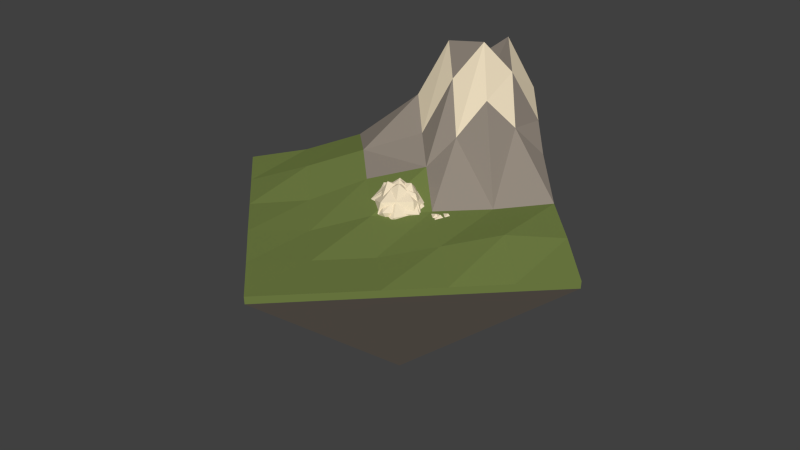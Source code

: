 # Source: scene.blend  (saved by Blender 2.77.0; exported with 4.5.12 LTS)
import bpy
from mathutils import Matrix  # noqa: F401  (used for matrix-valued properties, if any)

bpy.ops.wm.read_factory_settings(use_empty=True)
scene = bpy.context.scene
scene.name = 'Scene'

# ---- collections
col_collection_1 = bpy.data.collections.new('Collection 1'); scene.collection.children.link(col_collection_1)

# ---- materials (node trees are filled in below, after node groups)
mat_smoke = bpy.data.materials.new('smoke')
mat_smoke.alpha_threshold = 0.0
mat_smoke.use_transparent_shadow = False
mat_smoke.diffuse_color = (0.1734, 0.1734, 0.1734, 1.0)
mat_smoke.specular_color = (0.0, 0.0, 0.0)
mat_smoke.roughness = 0.5
mat_smoke.specular_intensity = 0.0
mat_white = bpy.data.materials.new('white')
mat_white.alpha_threshold = 0.0
mat_white.use_transparent_shadow = False
mat_white.diffuse_color = (0.8714, 0.7454, 0.5395, 1.0)
mat_white.specular_color = (0.0, 0.0, 0.0)
mat_white.roughness = 0.5
mat_white.specular_intensity = 0.0
mat_white.line_color = (0.0, 0.0, 0.0, 1.0)
mat_rock = bpy.data.materials.new('rock')
mat_rock.alpha_threshold = 0.0
mat_rock.use_transparent_shadow = False
mat_rock.diffuse_color = (0.2874, 0.2462, 0.2051, 1.0)
mat_rock.specular_color = (0.0, 0.0, 0.0)
mat_rock.roughness = 0.5
mat_rock.specular_intensity = 0.0
mat_rock.line_color = (0.0, 0.0, 0.0, 1.0)
mat_green = bpy.data.materials.new('green')
mat_green.alpha_threshold = 0.0
mat_green.use_transparent_shadow = False
mat_green.diffuse_color = (0.162, 0.2086, 0.05781, 1.0)
mat_green.specular_color = (0.0, 0.0, 0.0)
mat_green.roughness = 0.5
mat_green.specular_intensity = 0.0
mat_green.line_color = (0.0, 0.0, 0.0, 1.0)

# ---- material node trees

# ---- world
world_world = bpy.data.worlds.new('World'); scene.world = world_world
world_world.color = (0.05088, 0.05088, 0.05088)
world_world.use_sun_shadow = False
world_world.sun_shadow_jitter_overblur = 0.0
world_world.cycles.sampling_method = 'NONE'
world_world.cycles.sample_map_resolution = 256

# ---- meshes
me_icosphere_009 = bpy.data.meshes.new('Icosphere.009')
me_icosphere_009.from_pydata([(0.144, 0.6855, -0.2776), (0.1338, -0.7317, -0.03262), (-0.4014, 0.4317, 0.4186), (0.303, 0.5337, 0.4216), (0.7068, -0.1569, 0.1737), (0.02201, -0.2656, 0.7161), (0.1224, 0.1626, -0.7162), (-0.002486, -0.4556, -0.546), (0.5825, -0.05897, -0.4036), (-0.5844, 0.1559, -0.4343), (-0.6115, -0.4198, 0.1098), (-0.7174, 0.01244, -0.03466)], [], [(6, 9, 0), (0, 9, 2), (8, 4, 1), (7, 1, 10), (0, 2, 3), (0, 3, 4), (1, 4, 5), (10, 1, 5), (2, 10, 5), (3, 2, 5), (4, 3, 5), (11, 10, 2), (2, 9, 11), (11, 9, 10), (9, 7, 10), (7, 8, 1), (8, 0, 4), (6, 7, 9), (8, 6, 0), (6, 8, 7)])
me_icosphere_009.materials.append(mat_smoke)
me_icosphere_009.use_remesh_preserve_volume = False
me_icosphere_009.use_remesh_preserve_attributes = False
me_icosphere_009.use_mirror_vertex_groups = False
me_icosphere_009.update()
me_icosphere_004 = bpy.data.meshes.new('Icosphere.004')
me_icosphere_004.from_pydata([(-0.2335, 0.3277, 0.5422), (0.4733, -0.3956, -0.3453), (-0.3468, 0.5768, -0.1355), (-0.706, 0.01346, -0.03359), (-0.168, -0.7113, 0.05124), (-0.1795, 0.002451, -0.7029), (0.1929, -0.1648, 0.6599), (0.5911, -0.262, 0.1945), (0.3551, 0.5821, 0.2354), (-0.4725, -0.1177, 0.4678), (0.4875, 0.3832, -0.3498)], [], [(6, 8, 0), (0, 8, 2), (7, 1, 10), (0, 2, 3), (9, 3, 4), (1, 4, 5), (10, 1, 5), (2, 10, 5), (3, 2, 5), (4, 3, 5), (8, 10, 2), (9, 0, 3), (8, 7, 10), (7, 4, 1), (6, 0, 9), (6, 7, 8), (4, 6, 9), (6, 4, 7)])
me_icosphere_004.materials.append(mat_smoke)
me_icosphere_004.use_remesh_preserve_volume = False
me_icosphere_004.use_remesh_preserve_attributes = False
me_icosphere_004.use_mirror_vertex_groups = False
me_icosphere_004.update()
me_icosphere_008 = bpy.data.meshes.new('Icosphere.008')
me_icosphere_008.from_pydata([(-1.042, 0.2597, 0.3886), (1.169, -0.2149, 0.1317), (0.6001, 0.1967, -1.016), (-0.3383, -0.1967, 1.13), (0.6709, 0.003994, 0.9245), (-0.2223, 1.11, 0.5083), (0.006932, -1.143, 0.3303), (0.6847, 0.9824, -0.1304), (-1.077, -0.4852, -0.1437), (0.297, -0.9387, -0.6791), (-0.6582, 0.3261, -0.9996), (-1.735, 0.6621, 0.04028), (-2.406, -0.3431, -0.1788), (-1.342, 0.02296, -1.107), (-1.816, -0.2525, 0.4757), (-1.574, -0.9153, -0.08433), (-0.9383, -0.2698, 0.1938), (-0.8116, 0.2759, -0.6047), (-2.17, 0.1338, -0.8741), (-1.371, -0.772, -0.7911)], [], [(3, 5, 0), (0, 5, 10), (4, 1, 7), (0, 10, 8), (1, 9, 2), (7, 1, 2), (10, 7, 2), (9, 10, 2), (6, 8, 9), (8, 10, 9), (5, 7, 10), (1, 6, 9), (5, 4, 7), (4, 6, 1), (3, 0, 8), (3, 4, 5), (6, 3, 8), (3, 6, 4), (14, 11, 12), (12, 11, 18), (18, 17, 13), (19, 18, 13), (17, 19, 13), (15, 12, 19), (12, 18, 19), (11, 17, 18), (16, 19, 17), (16, 15, 19), (11, 16, 17), (14, 16, 11), (15, 14, 12), (14, 15, 16)])
me_icosphere_008.materials.append(mat_white)
me_icosphere_008.use_remesh_preserve_volume = False
me_icosphere_008.use_remesh_preserve_attributes = False
me_icosphere_008.use_mirror_vertex_groups = False
me_icosphere_008.update()
me_icosphere_007 = bpy.data.meshes.new('Icosphere.007')
me_icosphere_007.from_pydata([(0.8028, 0.2608, -0.777), (-1.129, -0.2159, 0.3493), (0.8837, 0.6477, 0.4003), (-0.1435, 0.1976, 1.176), (-0.1435, -0.1976, -1.176), (-0.9894, 0.004011, -0.5808), (-1.533e-07, 0.9428, -0.7444), (-0.1393, -1.148, -0.3012), (-0.5776, 0.9867, 0.3955), (-2.171e-07, 1.158, -0.05942), (1.049, -0.4874, -0.3012), (1.842e-07, -0.9428, 0.7444), (0.8028, -0.2608, 0.777), (1.58, 0.665, -0.7352), (2.286, -0.3446, -0.8037), (1.681, 0.02306, 0.4785), (1.48, -0.2536, -1.169), (1.483, -0.9193, -0.5559), (0.7854, -0.2709, -0.5559), (1.176, 0.5756, -0.06811), (2.348, 0.1344, -0.06881), (0.9578, -0.1654, 0.1813), (1.58, -0.7754, 0.1762), (-2.348, -0.2902, -0.7447), (-3.552, -0.1738, -0.3886), (-2.887, -0.6188, 0.002726), (-3.178, 0.2358, 0.1365), (-2.963, -0.2208, -1.023), (-2.887, 0.4799, -0.6925), (-2.961, -0.7286, -0.5557), (-2.314, 0.03294, -0.08436)], [], [(4, 6, 0), (0, 6, 2), (5, 1, 8), (0, 2, 10), (1, 11, 3), (8, 1, 3), (2, 8, 3), (11, 12, 3), (12, 2, 3), (7, 10, 11), (10, 12, 11), (10, 2, 12), (9, 8, 2), (1, 7, 11), (2, 6, 9), (9, 6, 8), (6, 5, 8), (5, 7, 1), (4, 0, 10), (4, 5, 6), (7, 4, 10), (4, 7, 5), (16, 13, 14), (14, 13, 20), (19, 21, 15), (20, 19, 15), (22, 20, 15), (21, 22, 15), (17, 14, 22), (14, 20, 22), (13, 19, 20), (19, 18, 21), (18, 22, 21), (18, 17, 22), (13, 18, 19), (16, 18, 13), (17, 16, 14), (16, 17, 18), (27, 28, 23), (23, 28, 30), (24, 25, 26), (25, 30, 26), (29, 23, 25), (23, 30, 25), (28, 26, 30), (24, 29, 25), (28, 24, 26), (27, 24, 28), (29, 27, 23), (27, 29, 24)])
me_icosphere_007.materials.append(mat_white)
me_icosphere_007.use_remesh_preserve_volume = False
me_icosphere_007.use_remesh_preserve_attributes = False
me_icosphere_007.use_mirror_vertex_groups = False
me_icosphere_007.update()
me_plane_000 = bpy.data.meshes.new('Plane.000')
me_plane_000.from_pydata([(-0.01133, 1.426, 0.03175), (-1.414, 0.0, 0.01628), (1.414, 0.0, 0.0), (0.0, -1.414, 0.0), (-0.01109, 1.425, -0.005634), (1.414, 0.0, 0.0), (0.0, -1.414, 0.0), (0.0, 0.0, -1.222), (1.131, 0.2831, 0.07893), (0.844, 0.5702, 0.1224), (0.5624, 0.8518, 0.3013), (0.266, 1.148, 0.6313), (-0.2834, 1.132, 0.2561), (-0.5909, 0.8737, 0.2373), (-0.878, 0.5952, 0.1514), (-1.149, 0.3005, 0.05083), (-1.132, -0.2827, 0.01255), (-0.8485, -0.5657, 0.01742), (-0.5657, -0.8485, 0.02058), (-0.2828, -1.131, 0.004523), (0.2828, -1.131, 0.0), (0.5657, -0.8485, 0.0), (0.8485, -0.5657, 0.0), (1.131, -0.2828, 0.0), (0.008688, 0.8398, 0.5535), (-0.3797, 0.6625, 0.566), (-0.5845, 0.3017, 0.2015), (-0.8636, 0.01504, 0.09473), (0.2722, 0.5764, 0.6978), (0.001084, 0.2818, 0.2435), (-0.33, 0.04716, 0.14), (-0.5701, -0.2784, 0.0245), (0.5522, 0.2963, 0.09222), (0.2549, 0.02794, 0.08432), (-0.02494, -0.2579, 0.07193), (-0.2867, -0.5618, -0.001582), (0.8474, 0.001108, 0.1204), (0.5641, -0.2813, 0.05793), (0.2828, -0.5657, -0.0008123), (0.0, -0.8485, -0.000195), (0.1273, 1.287, 0.3066), (0.4142, 1.0, 0.4663), (-0.1473, 1.279, 0.1439), (-0.4371, 1.003, 0.2467), (0.1373, 0.994, 1.009), (-0.1855, 0.7512, 0.9764), (0.4173, 0.7141, 0.4995), (0.1366, 0.4291, 0.4457), (-0.1373, 0.9859, 0.7964), (-0.4853, 0.7681, 0.3767), (0.1404, 0.7081, 1.042), (-0.1893, 0.4722, 0.3798), (-0.005011, 1.136, 0.6217), (-0.3113, 0.877, 0.6567), (0.2773, 0.8541, 0.8245), (-0.02444, 0.5901, 0.7812), (-0.009692, 1.421, -0.05708), (0.001382, -1.413, -0.05146), (1.413, -0.001382, -0.05146), (-1.41, -0.001382, -0.05184)], [], [(39, 19, 3, 20), (3, 6, 5, 2, 23, 22, 21, 20), (42, 43, 12), (40, 11, 41), (57, 7, 58), (59, 7, 57), (56, 7, 59), (58, 7, 56), (15, 1, 16, 27), (27, 16, 17, 31), (31, 17, 18, 35), (35, 18, 19, 39), (52, 48, 24, 44), (53, 49, 25, 45), (13, 14, 26, 25, 49), (14, 15, 27, 26), (54, 50, 28, 46), (55, 51, 29, 47), (25, 26, 30, 29, 51), (26, 27, 31, 30), (10, 46, 28, 32, 9), (28, 47, 29, 33, 32), (29, 30, 34, 33), (30, 31, 35, 34), (9, 32, 36, 8), (32, 33, 37, 36), (33, 34, 38, 37), (34, 35, 39, 38), (8, 36, 23, 2), (36, 37, 22, 23), (37, 38, 21, 22), (38, 39, 20, 21), (6, 3, 19, 18, 17, 16, 1, 59, 57), (42, 12, 48, 52), (0, 42, 52, 40), (40, 52, 44, 11), (43, 13, 49, 53), (12, 43, 53, 48), (48, 53, 45, 24), (44, 24, 50, 54), (11, 44, 54, 41), (41, 54, 46, 10), (45, 25, 51, 55), (24, 45, 55, 50), (50, 55, 47, 28), (6, 57, 58, 5), (1, 15, 14, 13, 43, 42, 0, 4, 56, 59), (4, 0, 40, 41, 10, 9, 8, 2, 5, 58, 56)])
me_plane_000.polygons.foreach_set('material_index', [1, 0, 0, 0, 0, 0, 0, 0, 1, 1, 1, 1, 0, 2, 0, 1, 2, 0, 0, 1, 0, 0, 1, 1, 1, 1, 1, 1, 1, 1, 1, 1, 1, 0, 0, 0, 0, 0, 0, 0, 2, 0, 2, 0, 2, 1, 0, 0])
me_plane_000.materials.append(mat_rock)
me_plane_000.materials.append(mat_green)
me_plane_000.materials.append(mat_white)
me_plane_000.use_remesh_preserve_volume = False
me_plane_000.use_remesh_preserve_attributes = False
me_plane_000.use_mirror_vertex_groups = False
me_plane_000.update()
me_icosphere_002 = bpy.data.meshes.new('Icosphere.002')
me_icosphere_002.from_pydata([(-0.7538, -0.2449, -0.7296), (1.06, 0.2027, 0.328), (-0.8298, -0.6082, 0.3759), (0.1348, -0.1855, 1.104), (0.1348, 0.1855, -1.104), (0.9291, -0.003767, -0.5454), (1.023e-08, -0.8853, -0.699), (-0.7494, 0.5491, -0.5454), (0.1308, 1.078, -0.2828), (0.5424, -0.9265, 0.3714), (3.971e-08, -1.087, -0.0558), (-1.034, 0.3359, 0.0558), (-3.932e-08, 0.8853, 0.699), (-0.7538, 0.2449, 0.7296), (-1.006, 0.5113, -0.5415), (-0.9363, -0.2586, -0.451), (-2.306, -0.09149, -0.6245), (-0.8741, -0.1117, 0.03047), (-1.59, 0.8197, 0.09113), (-1.495, -0.04713, 0.5001), (-1.495, 0.2139, -1.054), (-1.59, -0.5395, -0.7688), (-1.682, -0.6753, -0.07801), (-1.972, 0.7353, -0.5383), (-2.177, 0.1307, 0.2197), (2.047, 0.5113, -0.5415), (2.117, -0.2586, -0.451), (0.7473, -0.09149, -0.6245), (2.179, -0.1117, 0.03047), (1.463, 0.8197, 0.09113), (1.558, -0.04713, 0.5001), (1.558, 0.2139, -1.054), (1.463, -0.5395, -0.7688), (1.371, -0.6753, -0.07801), (1.082, 0.7353, -0.5383), (0.8758, 0.1307, 0.2197)], [], [(4, 6, 0), (0, 6, 2), (5, 1, 9), (0, 2, 11), (7, 11, 8), (1, 12, 3), (9, 1, 3), (2, 9, 3), (12, 13, 3), (13, 2, 3), (8, 11, 12), (11, 13, 12), (11, 2, 13), (10, 9, 2), (1, 8, 12), (7, 0, 11), (2, 6, 10), (10, 6, 9), (6, 5, 9), (5, 8, 1), (4, 0, 7), (4, 5, 6), (8, 4, 7), (4, 8, 5), (14, 20, 23), (20, 21, 16), (14, 23, 18), (15, 14, 17), (17, 18, 19), (18, 24, 19), (24, 22, 19), (22, 17, 19), (23, 24, 18), (16, 22, 24), (14, 18, 17), (23, 16, 24), (16, 21, 22), (22, 15, 17), (22, 21, 15), (20, 16, 23), (20, 15, 21), (20, 14, 15), (25, 31, 34), (31, 32, 27), (25, 34, 29), (26, 25, 28), (28, 29, 30), (29, 35, 30), (35, 33, 30), (33, 28, 30), (34, 35, 29), (27, 33, 35), (25, 29, 28), (34, 27, 35), (27, 32, 33), (33, 26, 28), (33, 32, 26), (31, 27, 34), (31, 26, 32), (31, 25, 26)])
me_icosphere_002.materials.append(mat_white)
me_icosphere_002.use_remesh_preserve_volume = False
me_icosphere_002.use_remesh_preserve_attributes = False
me_icosphere_002.use_mirror_vertex_groups = False
me_icosphere_002.update()
me_icosphere_003 = bpy.data.meshes.new('Icosphere.003')
me_icosphere_003.from_pydata([(-0.8028, -0.2608, -0.777), (1.129, 0.2159, 0.3493), (-0.8837, -0.6477, 0.4003), (0.1435, -0.1976, 1.176), (0.1435, 0.1976, -1.176), (0.9894, -0.004012, -0.5808), (1.089e-08, -0.9428, -0.7444), (0.1393, 1.148, -0.3012), (0.5776, -0.9867, 0.3955), (4.229e-08, -1.158, -0.05942), (-1.049, 0.4874, -0.3012), (-4.188e-08, 0.9428, 0.7444), (-0.8028, 0.2608, 0.777), (-1.58, -0.665, -0.7352), (-2.286, 0.3446, -0.8037), (-1.681, -0.02306, 0.4785), (-1.48, 0.2536, -1.169), (-1.483, 0.9193, -0.5559), (-0.7854, 0.2709, -0.5559), (-1.176, -0.5756, -0.06811), (-2.348, -0.1344, -0.06881), (-0.9578, 0.1654, 0.1813), (-1.58, 0.7754, 0.1762), (2.348, 0.2902, -0.7447), (3.552, 0.1738, -0.3886), (2.887, 0.6188, 0.002726), (3.178, -0.2358, 0.1365), (2.963, 0.2208, -1.023), (2.887, -0.4799, -0.6925), (2.961, 0.7286, -0.5557), (2.314, -0.03294, -0.08436)], [], [(4, 6, 0), (0, 6, 2), (5, 1, 8), (0, 2, 10), (1, 11, 3), (8, 1, 3), (2, 8, 3), (11, 12, 3), (12, 2, 3), (7, 10, 11), (10, 12, 11), (10, 2, 12), (9, 8, 2), (1, 7, 11), (2, 6, 9), (9, 6, 8), (6, 5, 8), (5, 7, 1), (4, 0, 10), (4, 5, 6), (7, 4, 10), (4, 7, 5), (16, 13, 14), (14, 13, 20), (19, 21, 15), (20, 19, 15), (22, 20, 15), (21, 22, 15), (17, 14, 22), (14, 20, 22), (13, 19, 20), (19, 18, 21), (18, 22, 21), (18, 17, 22), (13, 18, 19), (16, 18, 13), (17, 16, 14), (16, 17, 18), (27, 28, 23), (23, 28, 30), (24, 25, 26), (25, 30, 26), (29, 23, 25), (23, 30, 25), (28, 26, 30), (24, 29, 25), (28, 24, 26), (27, 24, 28), (29, 27, 23), (27, 29, 24)])
me_icosphere_003.materials.append(mat_white)
me_icosphere_003.use_remesh_preserve_volume = False
me_icosphere_003.use_remesh_preserve_attributes = False
me_icosphere_003.use_mirror_vertex_groups = False
me_icosphere_003.update()
me_icosphere_005 = bpy.data.meshes.new('Icosphere.005')
me_icosphere_005.from_pydata([(1.042, -0.2597, 0.3886), (-1.169, 0.2149, 0.1317), (-0.6001, -0.1967, -1.016), (0.3383, 0.1967, 1.13), (-0.6709, -0.003994, 0.9245), (0.2223, -1.11, 0.5083), (-0.006932, 1.143, 0.3303), (-0.6847, -0.9824, -0.1304), (1.077, 0.4852, -0.1437), (-0.297, 0.9387, -0.6791), (0.6582, -0.3261, -0.9996), (1.735, -0.6621, 0.04028), (2.406, 0.3431, -0.1788), (1.342, -0.02296, -1.107), (1.816, 0.2525, 0.4757), (1.574, 0.9153, -0.08433), (0.9383, 0.2698, 0.1938), (0.8116, -0.2759, -0.6047), (2.17, -0.1338, -0.8741), (1.371, 0.772, -0.7911)], [], [(3, 5, 0), (0, 5, 10), (4, 1, 7), (0, 10, 8), (1, 9, 2), (7, 1, 2), (10, 7, 2), (9, 10, 2), (6, 8, 9), (8, 10, 9), (5, 7, 10), (1, 6, 9), (5, 4, 7), (4, 6, 1), (3, 0, 8), (3, 4, 5), (6, 3, 8), (3, 6, 4), (14, 11, 12), (12, 11, 18), (18, 17, 13), (19, 18, 13), (17, 19, 13), (15, 12, 19), (12, 18, 19), (11, 17, 18), (16, 19, 17), (16, 15, 19), (11, 16, 17), (14, 16, 11), (15, 14, 12), (14, 15, 16)])
me_icosphere_005.materials.append(mat_white)
me_icosphere_005.use_remesh_preserve_volume = False
me_icosphere_005.use_remesh_preserve_attributes = False
me_icosphere_005.use_mirror_vertex_groups = False
me_icosphere_005.update()
me_icosphere_006 = bpy.data.meshes.new('Icosphere.006')
me_icosphere_006.from_pydata([(-0.8829, 0.2305, -0.7892), (1.12, 0.2142, 0.3466), (-0.877, -0.6427, 0.3972), (-1.032, 0.4852, 0.3466), (0.1424, 1.132, 0.3466), (-4.344e-09, -4.521e-07, 1.236), (0.9819, -0.003981, -0.5764), (0.2789, 0.5307, -1.088), (2.071e-08, -1.106, -0.553), (0.5732, -0.9791, 0.3925)], [], [(7, 8, 0), (0, 8, 2), (7, 4, 1), (6, 1, 9), (0, 2, 3), (0, 3, 4), (1, 4, 5), (9, 1, 5), (2, 9, 5), (3, 2, 5), (4, 3, 5), (8, 9, 2), (8, 6, 9), (6, 7, 1), (7, 0, 4), (7, 6, 8)])
me_icosphere_006.materials.append(mat_white)
me_icosphere_006.use_remesh_preserve_volume = False
me_icosphere_006.use_remesh_preserve_attributes = False
me_icosphere_006.use_mirror_vertex_groups = False
me_icosphere_006.update()

# ---- objects
ob_smoke1 = bpy.data.objects.new('Smoke1', me_icosphere_009)
ob_smoke0 = bpy.data.objects.new('Smoke0', me_icosphere_004)
ob_cloud5 = bpy.data.objects.new('Cloud5', me_icosphere_008)
ob_cloud4 = bpy.data.objects.new('Cloud4', me_icosphere_007)
ob_volcano = bpy.data.objects.new('Volcano', me_plane_000)
ob_cloud0 = bpy.data.objects.new('Cloud0', me_icosphere_002)
ob_cloud1 = bpy.data.objects.new('Cloud1', me_icosphere_003)
ob_cloud2 = bpy.data.objects.new('Cloud2', me_icosphere_005)
ob_cloud3 = bpy.data.objects.new('Cloud3', me_icosphere_006)

# ---- transforms, parenting, visibility, modifiers, constraints
ob_smoke1.location = (0.0, 0.0, 0.0)
ob_smoke1.lineart.crease_threshold = 0.0
ob_smoke0.location = (0.0, 0.0, 0.0)
ob_smoke0.lineart.crease_threshold = 0.0
ob_cloud5.location = (0.0, 0.0, 0.0)
ob_cloud5.lineart.crease_threshold = 0.0
ob_cloud4.location = (0.0, 0.0, 0.0)
ob_cloud4.lineart.crease_threshold = 0.0
ob_volcano.location = (0.0, 0.0, 0.0)
ob_volcano.scale = (4.922, 4.922, 4.922)
ob_volcano.lineart.crease_threshold = 0.0
ob_cloud0.location = (0.0, 0.0, 0.0)
ob_cloud0.lineart.crease_threshold = 0.0
ob_cloud1.location = (0.0, 0.0, 0.0)
ob_cloud1.lineart.crease_threshold = 0.0
ob_cloud2.location = (0.0, 0.0, 0.0)
ob_cloud2.lineart.crease_threshold = 0.0
ob_cloud3.location = (0.0, 0.0, 0.0)
ob_cloud3.lineart.crease_threshold = 0.0

# ---- collection membership
col_collection_1.objects.link(ob_smoke1)
col_collection_1.objects.link(ob_smoke0)
col_collection_1.objects.link(ob_cloud5)
col_collection_1.objects.link(ob_cloud4)
col_collection_1.objects.link(ob_volcano)
col_collection_1.objects.link(ob_cloud0)
col_collection_1.objects.link(ob_cloud1)
col_collection_1.objects.link(ob_cloud2)
col_collection_1.objects.link(ob_cloud3)

# ---- scene / render settings (as saved in the file)
scene.frame_start = 1; scene.frame_end = 250; scene.frame_set(0)
scene.render.engine = 'BLENDER_EEVEE_NEXT'
scene.render.resolution_percentage = 50
scene.render.dither_intensity = 0.0
scene.cycles.use_denoising = False
scene.cycles.samples = 10
scene.cycles.sampling_pattern = 'TABULATED_SOBOL'
scene.cycles.light_sampling_threshold = 0.0
scene.cycles.use_adaptive_sampling = False
scene.cycles.use_light_tree = False
scene.cycles.blur_glossy = 0.0
scene.cycles.volume_bounces = 1
scene.cycles.pixel_filter_type = 'GAUSSIAN'
scene.cycles.sample_clamp_indirect = 0.0
scene.view_settings.view_transform = 'Standard'
bpy.context.view_layer.update()

# ---- added for rendering (the .blend has no active camera and no usable light): camera, sun
cam_auto = bpy.data.cameras.new('AutoCamera')
cam_auto.lens = 50.0
cam_auto.sensor_width = 36.0
cam_auto.clip_end = 1000.0
ob_auto_camera = bpy.data.objects.new('AutoCamera', cam_auto)
scene.collection.objects.link(ob_auto_camera)
ob_auto_camera.location = (20.964, -25.1289, 16.3291)
ob_auto_camera.rotation_euler = (1.09748, -7.21219e-08, 0.694738)
scene.camera = ob_auto_camera
light_auto_sun = bpy.data.lights.new('AutoSun', 'SUN')
light_auto_sun.energy = 3.0
light_auto_sun.angle = 0.0523599
ob_auto_sun = bpy.data.objects.new('AutoSun', light_auto_sun)
scene.collection.objects.link(ob_auto_sun)
ob_auto_sun.rotation_euler = (0.872665, 0.174533, 0.523599)
bpy.context.view_layer.update()
